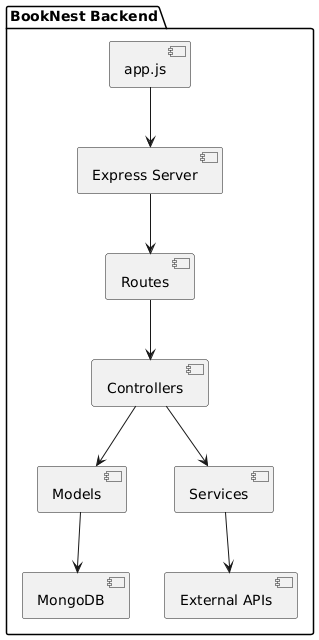

The diagram above was rendered by PlantUML. Its source (embedded in the PNG):
@startuml
package "BookNest Backend" {
  [app.js] --> [Express Server]
  [Express Server] --> [Routes]
  [Routes] --> [Controllers]
  [Controllers] --> [Models]
  [Models] --> [MongoDB]
  [Controllers] --> [Services]
  [Services] --> [External APIs]
}
@enduml